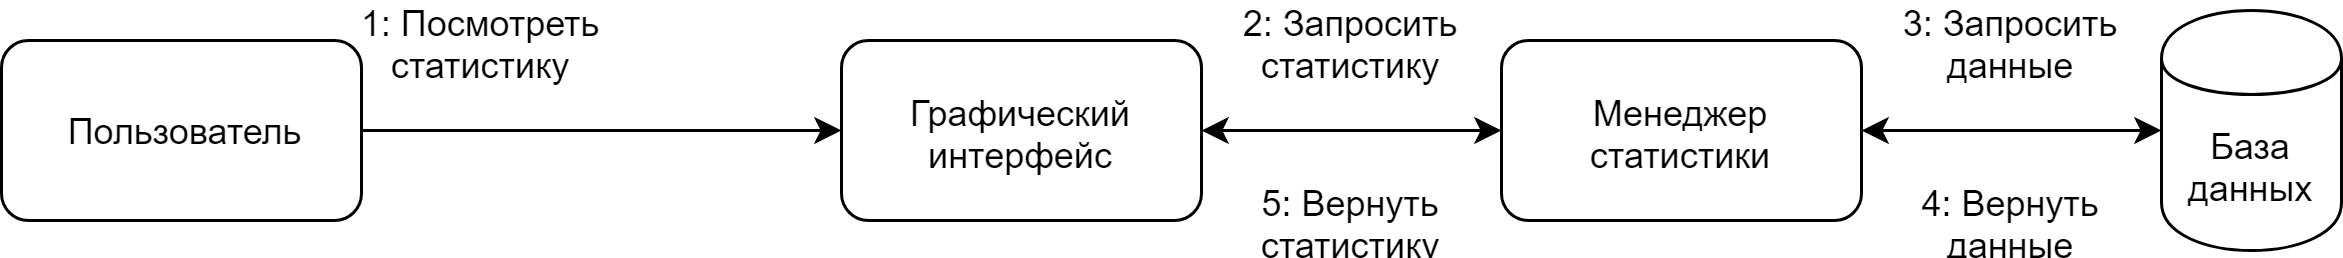

The diagram above was exported from draw.io. Its source (the exported page's mxGraphModel, read from the mxfile embedded in the PNG):
<mxGraphModel dx="1068" dy="625" grid="1" gridSize="10" guides="1" tooltips="1" connect="1" arrows="1" fold="1" page="1" pageScale="1" pageWidth="850" pageHeight="1100" background="#ffffff" math="0" shadow="0">
  <root>
    <mxCell id="0" />
    <mxCell id="1" parent="0" />
    <mxCell id="gm4b7INKEbC0i5V_I_y8-1" value="Пользователь" style="rounded=1;whiteSpace=wrap;html=1;spacing=4;" vertex="1" parent="1">
      <mxGeometry x="50" y="30" width="120" height="60" as="geometry" />
    </mxCell>
    <mxCell id="gm4b7INKEbC0i5V_I_y8-2" value="Графический интерфейс" style="rounded=1;whiteSpace=wrap;html=1;spacing=4;" vertex="1" parent="1">
      <mxGeometry x="330" y="30" width="120" height="60" as="geometry" />
    </mxCell>
    <mxCell id="gm4b7INKEbC0i5V_I_y8-3" value="Менеджер статистики" style="rounded=1;whiteSpace=wrap;html=1;spacing=4;" vertex="1" parent="1">
      <mxGeometry x="550" y="30" width="120" height="60" as="geometry" />
    </mxCell>
    <mxCell id="gm4b7INKEbC0i5V_I_y8-4" value="База данных" style="shape=cylinder;whiteSpace=wrap;html=1;boundedLbl=1;backgroundOutline=1;spacing=4;" vertex="1" parent="1">
      <mxGeometry x="770" y="20" width="60" height="80" as="geometry" />
    </mxCell>
    <mxCell id="gm4b7INKEbC0i5V_I_y8-6" value="" style="endArrow=classic;startArrow=classic;html=1;entryX=1;entryY=0.5;entryDx=0;entryDy=0;exitX=0;exitY=0.5;exitDx=0;exitDy=0;spacing=4;" edge="1" parent="1" source="gm4b7INKEbC0i5V_I_y8-4" target="gm4b7INKEbC0i5V_I_y8-3">
      <mxGeometry width="50" height="50" relative="1" as="geometry">
        <mxPoint x="390" y="570" as="sourcePoint" />
        <mxPoint x="440" y="520" as="targetPoint" />
      </mxGeometry>
    </mxCell>
    <mxCell id="gm4b7INKEbC0i5V_I_y8-7" value="" style="endArrow=classic;startArrow=classic;html=1;entryX=1;entryY=0.5;entryDx=0;entryDy=0;exitX=0;exitY=0.5;exitDx=0;exitDy=0;spacing=4;" edge="1" parent="1" source="gm4b7INKEbC0i5V_I_y8-3" target="gm4b7INKEbC0i5V_I_y8-2">
      <mxGeometry width="50" height="50" relative="1" as="geometry">
        <mxPoint x="390" y="570" as="sourcePoint" />
        <mxPoint x="440" y="520" as="targetPoint" />
      </mxGeometry>
    </mxCell>
    <mxCell id="gm4b7INKEbC0i5V_I_y8-8" value="" style="endArrow=classic;html=1;entryX=0;entryY=0.5;entryDx=0;entryDy=0;exitX=1;exitY=0.5;exitDx=0;exitDy=0;spacing=4;" edge="1" parent="1" source="gm4b7INKEbC0i5V_I_y8-1" target="gm4b7INKEbC0i5V_I_y8-2">
      <mxGeometry width="50" height="50" relative="1" as="geometry">
        <mxPoint x="390" y="570" as="sourcePoint" />
        <mxPoint x="440" y="520" as="targetPoint" />
      </mxGeometry>
    </mxCell>
    <mxCell id="gm4b7INKEbC0i5V_I_y8-9" style="edgeStyle=orthogonalEdgeStyle;rounded=0;orthogonalLoop=1;jettySize=auto;html=1;exitX=0.5;exitY=1;exitDx=0;exitDy=0;spacing=4;" edge="1" parent="1" source="gm4b7INKEbC0i5V_I_y8-2" target="gm4b7INKEbC0i5V_I_y8-2">
      <mxGeometry relative="1" as="geometry" />
    </mxCell>
    <mxCell id="gm4b7INKEbC0i5V_I_y8-10" value="1: Посмотреть статистику" style="text;html=1;strokeColor=none;fillColor=none;align=center;verticalAlign=middle;whiteSpace=wrap;rounded=0;" vertex="1" parent="1">
      <mxGeometry x="160" y="20" width="100" height="20" as="geometry" />
    </mxCell>
    <mxCell id="gm4b7INKEbC0i5V_I_y8-11" value="2: Запросить статистику" style="text;html=1;strokeColor=none;fillColor=none;align=center;verticalAlign=middle;whiteSpace=wrap;rounded=0;" vertex="1" parent="1">
      <mxGeometry x="440" y="20" width="120" height="20" as="geometry" />
    </mxCell>
    <mxCell id="gm4b7INKEbC0i5V_I_y8-12" value="3: Запросить данные" style="text;html=1;strokeColor=none;fillColor=none;align=center;verticalAlign=middle;whiteSpace=wrap;rounded=0;" vertex="1" parent="1">
      <mxGeometry x="670" y="20" width="100" height="20" as="geometry" />
    </mxCell>
    <mxCell id="gm4b7INKEbC0i5V_I_y8-13" value="4: Вернуть данные" style="text;html=1;strokeColor=none;fillColor=none;align=center;verticalAlign=middle;whiteSpace=wrap;rounded=0;" vertex="1" parent="1">
      <mxGeometry x="670" y="80" width="100" height="20" as="geometry" />
    </mxCell>
    <mxCell id="gm4b7INKEbC0i5V_I_y8-14" value="5: Вернуть статистику" style="text;html=1;strokeColor=none;fillColor=none;align=center;verticalAlign=middle;whiteSpace=wrap;rounded=0;" vertex="1" parent="1">
      <mxGeometry x="450" y="80" width="100" height="20" as="geometry" />
    </mxCell>
  </root>
</mxGraphModel>